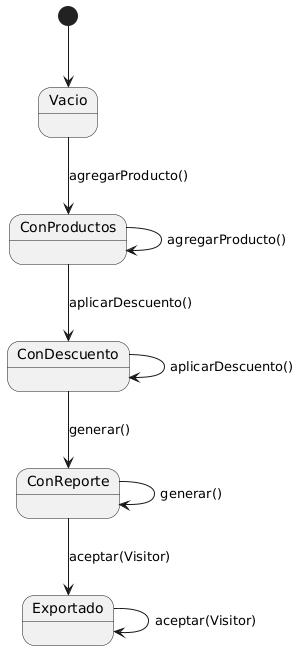

The diagram above was rendered by PlantUML. Its source (embedded in the PNG):
@startuml
[*] --> Vacio
Vacio --> ConProductos : agregarProducto()
ConProductos --> ConProductos : agregarProducto()
ConProductos --> ConDescuento : aplicarDescuento()
ConDescuento --> ConDescuento : aplicarDescuento()
ConDescuento --> ConReporte : generar()
ConReporte --> ConReporte : generar()
ConReporte --> Exportado : aceptar(Visitor)
Exportado --> Exportado : aceptar(Visitor)
@enduml